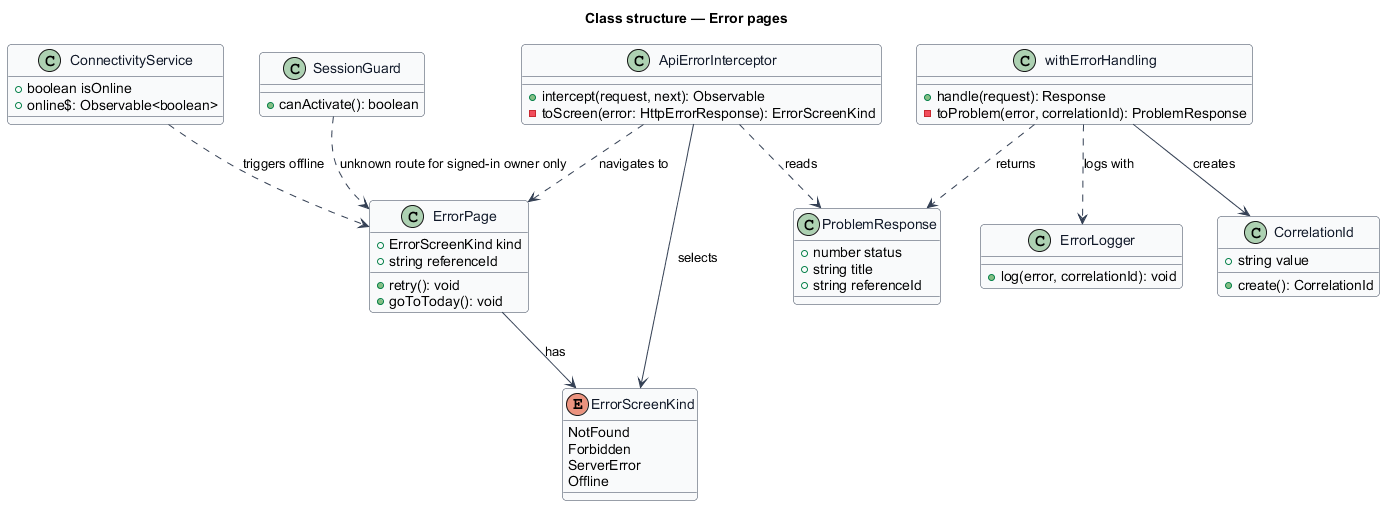

The diagram above was rendered by PlantUML. Its source (embedded in the PNG):
@startuml
skinparam backgroundColor #FFFFFF
skinparam shadowing false
skinparam roundcorner 8
skinparam defaultFontName Arial
skinparam ArrowColor #344054
skinparam class {
  BorderColor #344054
  FontColor #101828
  BackgroundColor #F9FAFB
}
title Class structure — Error pages

enum ErrorScreenKind {
  NotFound
  Forbidden
  ServerError
  Offline
}

class ProblemResponse {
  +number status
  +string title
  +string referenceId
}

class ApiErrorInterceptor {
  +intercept(request, next): Observable
  -toScreen(error: HttpErrorResponse): ErrorScreenKind
}

class ConnectivityService {
  +boolean isOnline
  +online$: Observable<boolean>
}

class SessionGuard {
  +canActivate(): boolean
}

class ErrorPage {
  +ErrorScreenKind kind
  +string referenceId
  +retry(): void
  +goToToday(): void
}

class withErrorHandling {
  +handle(request): Response
  -toProblem(error, correlationId): ProblemResponse
}

class CorrelationId {
  +string value
  +create(): CorrelationId
}

class ErrorLogger {
  +log(error, correlationId): void
}

ApiErrorInterceptor ..> ProblemResponse : reads
ApiErrorInterceptor --> ErrorScreenKind : selects
ApiErrorInterceptor ..> ErrorPage : navigates to
ConnectivityService ..> ErrorPage : triggers offline
ErrorPage --> ErrorScreenKind : has
SessionGuard ..> ErrorPage : unknown route for signed-in owner only
withErrorHandling ..> ProblemResponse : returns
withErrorHandling --> CorrelationId : creates
withErrorHandling ..> ErrorLogger : logs with
@enduml